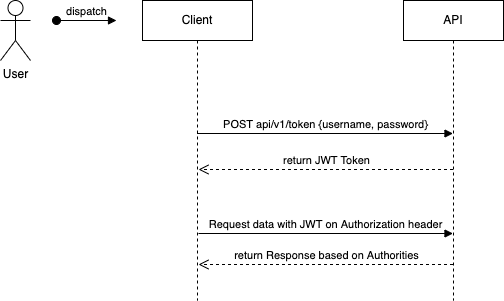

The diagram above was exported from draw.io. Its source (the exported page's mxGraphModel, read from the mxfile embedded in the PNG):
<mxGraphModel dx="996" dy="498" grid="1" gridSize="10" guides="1" tooltips="1" connect="1" arrows="1" fold="1" page="1" pageScale="1" pageWidth="827" pageHeight="1169" math="0" shadow="0">
  <root>
    <mxCell id="0" />
    <mxCell id="1" parent="0" />
    <mxCell id="2" value="User" style="shape=umlActor;verticalLabelPosition=bottom;verticalAlign=top;html=1;" vertex="1" parent="1">
      <mxGeometry x="42" y="80" width="30" height="60" as="geometry" />
    </mxCell>
    <mxCell id="7" value="Client" style="shape=umlLifeline;perimeter=lifelinePerimeter;whiteSpace=wrap;html=1;container=1;collapsible=0;recursiveResize=0;outlineConnect=0;" vertex="1" parent="1">
      <mxGeometry x="184" y="80" width="110" height="300" as="geometry" />
    </mxCell>
    <mxCell id="8" value="API" style="shape=umlLifeline;perimeter=lifelinePerimeter;whiteSpace=wrap;html=1;container=1;collapsible=0;recursiveResize=0;outlineConnect=0;" vertex="1" parent="1">
      <mxGeometry x="445" y="80" width="100" height="300" as="geometry" />
    </mxCell>
    <mxCell id="13" value="return JWT Token" style="html=1;verticalAlign=bottom;endArrow=open;dashed=1;endSize=8;" edge="1" parent="1">
      <mxGeometry relative="1" as="geometry">
        <mxPoint x="494.5" y="249" as="sourcePoint" />
        <mxPoint x="240" y="249" as="targetPoint" />
      </mxGeometry>
    </mxCell>
    <mxCell id="14" value="Request data with JWT on Authorization header" style="html=1;verticalAlign=bottom;endArrow=block;" edge="1" parent="1">
      <mxGeometry width="80" relative="1" as="geometry">
        <mxPoint x="240" y="313" as="sourcePoint" />
        <mxPoint x="494.5" y="313" as="targetPoint" />
      </mxGeometry>
    </mxCell>
    <mxCell id="15" value="return Response based on Authorities" style="html=1;verticalAlign=bottom;endArrow=open;dashed=1;endSize=8;" edge="1" parent="1">
      <mxGeometry relative="1" as="geometry">
        <mxPoint x="494.5" y="344" as="sourcePoint" />
        <mxPoint x="240" y="344" as="targetPoint" />
      </mxGeometry>
    </mxCell>
    <mxCell id="16" value="POST api/v1/token {username, password}" style="html=1;verticalAlign=bottom;endArrow=block;" edge="1" parent="1" source="7">
      <mxGeometry width="80" relative="1" as="geometry">
        <mxPoint x="240" y="213" as="sourcePoint" />
        <mxPoint x="494.5" y="213" as="targetPoint" />
      </mxGeometry>
    </mxCell>
    <mxCell id="18" value="dispatch" style="html=1;verticalAlign=bottom;startArrow=oval;startFill=1;endArrow=block;startSize=8;" edge="1" parent="1">
      <mxGeometry width="60" relative="1" as="geometry">
        <mxPoint x="98" y="100" as="sourcePoint" />
        <mxPoint x="158" y="100" as="targetPoint" />
      </mxGeometry>
    </mxCell>
  </root>
</mxGraphModel>